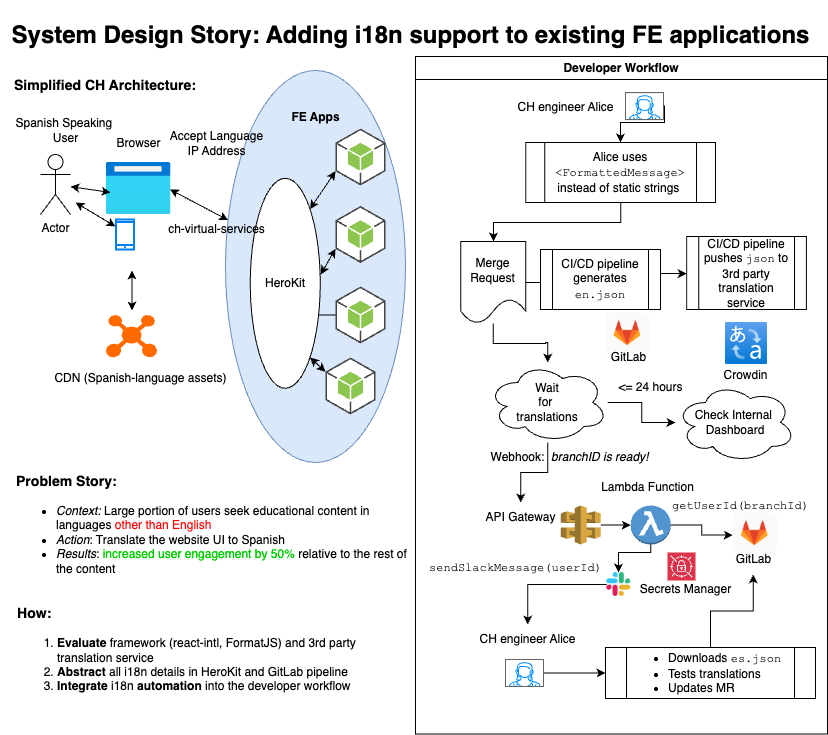

The diagram above was exported from draw.io. Its source (the exported page's mxGraphModel, read from the mxfile embedded in the PNG):
<mxGraphModel dx="1212" dy="700" grid="1" gridSize="10" guides="1" tooltips="1" connect="1" arrows="1" fold="1" page="1" pageScale="1" pageWidth="850" pageHeight="1100" math="0" shadow="0">
  <root>
    <mxCell id="0" />
    <mxCell id="1" parent="0" />
    <mxCell id="jAtDkR0fkG0kCz2HO2_l-1" value="&lt;h1&gt;System Design Story: Adding i18n support to existing FE applications&lt;/h1&gt;" style="text;html=1;align=center;verticalAlign=middle;resizable=0;points=[];autosize=1;strokeColor=none;fillColor=none;" parent="1" vertex="1">
      <mxGeometry x="25" y="8" width="820" height="70" as="geometry" />
    </mxCell>
    <mxCell id="jAtDkR0fkG0kCz2HO2_l-55" value="" style="ellipse;whiteSpace=wrap;html=1;fillColor=#dae8fc;strokeColor=#6c8ebf;" parent="1" vertex="1">
      <mxGeometry x="250" y="78" width="180" height="392" as="geometry" />
    </mxCell>
    <mxCell id="jAtDkR0fkG0kCz2HO2_l-56" value="Actor" style="shape=umlActor;verticalLabelPosition=bottom;verticalAlign=top;html=1;outlineConnect=0;" parent="1" vertex="1">
      <mxGeometry x="65" y="162" width="30" height="60" as="geometry" />
    </mxCell>
    <mxCell id="jAtDkR0fkG0kCz2HO2_l-57" value="" style="image;aspect=fixed;html=1;points=[];align=center;fontSize=12;image=img/lib/azure2/general/Browser.svg;" parent="1" vertex="1">
      <mxGeometry x="130.5" y="170" width="65" height="52" as="geometry" />
    </mxCell>
    <mxCell id="jAtDkR0fkG0kCz2HO2_l-58" value="" style="html=1;verticalLabelPosition=bottom;align=center;labelBackgroundColor=#ffffff;verticalAlign=top;strokeWidth=2;strokeColor=#0080F0;shadow=0;dashed=0;shape=mxgraph.ios7.icons.smartphone;" parent="1" vertex="1">
      <mxGeometry x="140.5" y="227" width="18" height="30" as="geometry" />
    </mxCell>
    <mxCell id="jAtDkR0fkG0kCz2HO2_l-60" value="Spanish Speaking&amp;nbsp;&lt;div&gt;User&lt;/div&gt;" style="text;html=1;align=center;verticalAlign=middle;resizable=0;points=[];autosize=1;strokeColor=none;fillColor=none;" parent="1" vertex="1">
      <mxGeometry x="30" y="118" width="120" height="40" as="geometry" />
    </mxCell>
    <mxCell id="jAtDkR0fkG0kCz2HO2_l-61" value="Browser" style="text;html=1;align=center;verticalAlign=middle;resizable=0;points=[];autosize=1;strokeColor=none;fillColor=none;" parent="1" vertex="1">
      <mxGeometry x="128" y="136" width="70" height="30" as="geometry" />
    </mxCell>
    <mxCell id="jAtDkR0fkG0kCz2HO2_l-64" value="CDN (Spanish-language assets)" style="text;html=1;align=center;verticalAlign=middle;resizable=0;points=[];autosize=1;strokeColor=none;fillColor=none;" parent="1" vertex="1">
      <mxGeometry x="65" y="371" width="200" height="30" as="geometry" />
    </mxCell>
    <mxCell id="jAtDkR0fkG0kCz2HO2_l-67" value="" style="outlineConnect=0;dashed=0;verticalLabelPosition=bottom;verticalAlign=top;align=center;html=1;shape=mxgraph.aws3.android;fillColor=#8CC64F;gradientColor=none;" parent="1" vertex="1">
      <mxGeometry x="360" y="136" width="50" height="57" as="geometry" />
    </mxCell>
    <mxCell id="jAtDkR0fkG0kCz2HO2_l-68" value="" style="outlineConnect=0;dashed=0;verticalLabelPosition=bottom;verticalAlign=top;align=center;html=1;shape=mxgraph.aws3.android;fillColor=#8CC64F;gradientColor=none;" parent="1" vertex="1">
      <mxGeometry x="360" y="213.5" width="50" height="57" as="geometry" />
    </mxCell>
    <mxCell id="RmhIiT69II-_wO9qdSCE-60" value="" style="edgeStyle=orthogonalEdgeStyle;rounded=0;orthogonalLoop=1;jettySize=auto;html=1;" edge="1" parent="1" source="jAtDkR0fkG0kCz2HO2_l-69" target="jAtDkR0fkG0kCz2HO2_l-94">
      <mxGeometry relative="1" as="geometry" />
    </mxCell>
    <mxCell id="jAtDkR0fkG0kCz2HO2_l-69" value="" style="outlineConnect=0;dashed=0;verticalLabelPosition=bottom;verticalAlign=top;align=center;html=1;shape=mxgraph.aws3.android;fillColor=#8CC64F;gradientColor=none;" parent="1" vertex="1">
      <mxGeometry x="360" y="294" width="50" height="57" as="geometry" />
    </mxCell>
    <mxCell id="jAtDkR0fkG0kCz2HO2_l-71" value="" style="outlineConnect=0;dashed=0;verticalLabelPosition=bottom;verticalAlign=top;align=center;html=1;shape=mxgraph.aws3.android;fillColor=#8CC64F;gradientColor=none;" parent="1" vertex="1">
      <mxGeometry x="350" y="365" width="50" height="57" as="geometry" />
    </mxCell>
    <mxCell id="jAtDkR0fkG0kCz2HO2_l-72" value="&lt;b&gt;FE Apps&lt;/b&gt;" style="text;html=1;align=center;verticalAlign=middle;resizable=0;points=[];autosize=1;strokeColor=none;fillColor=none;" parent="1" vertex="1">
      <mxGeometry x="305.25" y="110" width="70" height="30" as="geometry" />
    </mxCell>
    <mxCell id="jAtDkR0fkG0kCz2HO2_l-84" value="" style="endArrow=classic;startArrow=classic;html=1;rounded=0;" parent="1" source="jAtDkR0fkG0kCz2HO2_l-56" edge="1">
      <mxGeometry width="50" height="50" relative="1" as="geometry">
        <mxPoint x="85" y="220" as="sourcePoint" />
        <mxPoint x="135" y="200" as="targetPoint" />
      </mxGeometry>
    </mxCell>
    <mxCell id="jAtDkR0fkG0kCz2HO2_l-85" value="" style="endArrow=classic;startArrow=classic;html=1;rounded=0;" parent="1" edge="1">
      <mxGeometry width="50" height="50" relative="1" as="geometry">
        <mxPoint x="100" y="210" as="sourcePoint" />
        <mxPoint x="140" y="234" as="targetPoint" />
      </mxGeometry>
    </mxCell>
    <mxCell id="jAtDkR0fkG0kCz2HO2_l-86" value="" style="endArrow=classic;startArrow=classic;html=1;rounded=0;exitX=0.985;exitY=0.519;exitDx=0;exitDy=0;exitPerimeter=0;" parent="1" source="jAtDkR0fkG0kCz2HO2_l-57" target="jAtDkR0fkG0kCz2HO2_l-55" edge="1">
      <mxGeometry width="50" height="50" relative="1" as="geometry">
        <mxPoint x="200.5" y="208" as="sourcePoint" />
        <mxPoint x="300.5" y="185" as="targetPoint" />
      </mxGeometry>
    </mxCell>
    <mxCell id="jAtDkR0fkG0kCz2HO2_l-89" value="" style="endArrow=classic;startArrow=classic;html=1;rounded=0;" parent="1" source="jAtDkR0fkG0kCz2HO2_l-94" edge="1">
      <mxGeometry width="50" height="50" relative="1" as="geometry">
        <mxPoint x="255.25" y="312" as="sourcePoint" />
        <mxPoint x="315.25" y="262" as="targetPoint" />
      </mxGeometry>
    </mxCell>
    <mxCell id="jAtDkR0fkG0kCz2HO2_l-90" value="&lt;h3 style=&quot;text-align: left;&quot;&gt;Problem Story:&lt;/h3&gt;&lt;div style=&quot;&quot;&gt;&lt;ul&gt;&lt;li style=&quot;text-align: left;&quot;&gt;&lt;i style=&quot;background-color: transparent; color: light-dark(rgb(0, 0, 0), rgb(255, 255, 255));&quot;&gt;Context: &lt;/i&gt;&lt;span style=&quot;background-color: transparent; color: light-dark(rgb(0, 0, 0), rgb(255, 255, 255));&quot;&gt;Large portion of users seek educational content in languages &lt;/span&gt;&lt;span style=&quot;background-color: transparent;&quot;&gt;&lt;font style=&quot;color: light-dark(rgb(255, 0, 0), rgb(255, 255, 255));&quot;&gt;other than English&lt;/font&gt;&lt;/span&gt;&lt;/li&gt;&lt;li style=&quot;text-align: left;&quot;&gt;&lt;i style=&quot;background-color: transparent; color: light-dark(rgb(0, 0, 0), rgb(255, 255, 255));&quot;&gt;Action&lt;/i&gt;&lt;span style=&quot;background-color: transparent; color: light-dark(rgb(0, 0, 0), rgb(255, 255, 255));&quot;&gt;: Translate the website UI to Spanish&lt;/span&gt;&lt;/li&gt;&lt;li style=&quot;text-align: left;&quot;&gt;&lt;i&gt;Results&lt;/i&gt;: &lt;font style=&quot;color: rgb(0, 204, 0);&quot;&gt;increased user engagement by 50% &lt;/font&gt;relative to the rest of the content&lt;font color=&quot;#00cc00&quot;&gt;&amp;nbsp;&lt;/font&gt;&lt;/li&gt;&lt;/ul&gt;&lt;/div&gt;" style="text;html=1;align=center;verticalAlign=middle;whiteSpace=wrap;rounded=0;textShadow=0;" parent="1" vertex="1">
      <mxGeometry x="40" y="461" width="410" height="140" as="geometry" />
    </mxCell>
    <mxCell id="jAtDkR0fkG0kCz2HO2_l-93" value="&lt;h3&gt;Simplified CH Architecture:&lt;/h3&gt;" style="text;html=1;align=center;verticalAlign=middle;whiteSpace=wrap;rounded=0;" parent="1" vertex="1">
      <mxGeometry x="30" y="78" width="200" height="30" as="geometry" />
    </mxCell>
    <mxCell id="jAtDkR0fkG0kCz2HO2_l-94" value="HeroKit" style="ellipse;whiteSpace=wrap;html=1;" parent="1" vertex="1">
      <mxGeometry x="274.75" y="185.8" width="70" height="210" as="geometry" />
    </mxCell>
    <mxCell id="jAtDkR0fkG0kCz2HO2_l-95" value="" style="endArrow=classic;startArrow=classic;html=1;rounded=0;exitX=1;exitY=0;exitDx=0;exitDy=0;entryX=0;entryY=0.75;entryDx=0;entryDy=0;entryPerimeter=0;" parent="1" source="jAtDkR0fkG0kCz2HO2_l-94" edge="1" target="jAtDkR0fkG0kCz2HO2_l-67">
      <mxGeometry width="50" height="50" relative="1" as="geometry">
        <mxPoint x="315.25" y="236" as="sourcePoint" />
        <mxPoint x="360" y="188" as="targetPoint" />
      </mxGeometry>
    </mxCell>
    <mxCell id="jAtDkR0fkG0kCz2HO2_l-96" value="" style="endArrow=classic;startArrow=classic;html=1;rounded=0;entryX=0;entryY=0.75;entryDx=0;entryDy=0;entryPerimeter=0;" parent="1" edge="1" target="jAtDkR0fkG0kCz2HO2_l-68">
      <mxGeometry width="50" height="50" relative="1" as="geometry">
        <mxPoint x="345.25" y="282" as="sourcePoint" />
        <mxPoint x="360.75" y="262" as="targetPoint" />
      </mxGeometry>
    </mxCell>
    <mxCell id="jAtDkR0fkG0kCz2HO2_l-98" value="" style="endArrow=classic;startArrow=classic;html=1;rounded=0;entryX=0;entryY=0.25;entryDx=0;entryDy=0;entryPerimeter=0;exitX=1;exitY=1;exitDx=0;exitDy=0;" parent="1" edge="1" target="jAtDkR0fkG0kCz2HO2_l-71" source="jAtDkR0fkG0kCz2HO2_l-94">
      <mxGeometry width="50" height="50" relative="1" as="geometry">
        <mxPoint x="335.25" y="372" as="sourcePoint" />
        <mxPoint x="355.25" y="415" as="targetPoint" />
      </mxGeometry>
    </mxCell>
    <mxCell id="jAtDkR0fkG0kCz2HO2_l-101" value="" style="endArrow=classic;startArrow=classic;html=1;rounded=0;" parent="1" edge="1">
      <mxGeometry width="50" height="50" relative="1" as="geometry">
        <mxPoint x="156.5" y="318" as="sourcePoint" />
        <mxPoint x="156.5" y="278" as="targetPoint" />
      </mxGeometry>
    </mxCell>
    <mxCell id="jAtDkR0fkG0kCz2HO2_l-104" value="Accept Language&lt;div&gt;IP Address&lt;/div&gt;" style="text;html=1;align=center;verticalAlign=middle;resizable=0;points=[];autosize=1;strokeColor=none;fillColor=none;" parent="1" vertex="1">
      <mxGeometry x="180.5" y="131" width="120" height="40" as="geometry" />
    </mxCell>
    <mxCell id="jAtDkR0fkG0kCz2HO2_l-63" value="" style="points=[];aspect=fixed;html=1;align=center;shadow=0;dashed=0;fillColor=#FF6A00;strokeColor=none;shape=mxgraph.alibaba_cloud.cdn_content_distribution_network;" parent="1" vertex="1">
      <mxGeometry x="130.5" y="322.7" width="51" height="42.3" as="geometry" />
    </mxCell>
    <mxCell id="jAtDkR0fkG0kCz2HO2_l-110" value="ch-virtual-services" style="text;html=1;align=center;verticalAlign=middle;resizable=0;points=[];autosize=1;strokeColor=none;fillColor=none;" parent="1" vertex="1">
      <mxGeometry x="180.5" y="222" width="120" height="30" as="geometry" />
    </mxCell>
    <mxCell id="jAtDkR0fkG0kCz2HO2_l-120" value="&lt;h3&gt;How:&lt;/h3&gt;&lt;div&gt;&lt;ol&gt;&lt;li&gt;&lt;b&gt;Evaluate&lt;/b&gt; framework (react-intl, FormatJS) and 3rd party translation service&lt;/li&gt;&lt;li&gt;&lt;b&gt;Abstract&lt;/b&gt; all i18n details in HeroKit and GitLab pipeline&lt;/li&gt;&lt;li&gt;&lt;b&gt;Integrate&lt;/b&gt; i18n &lt;b&gt;automation&lt;/b&gt; into the developer workflow&lt;/li&gt;&lt;/ol&gt;&lt;/div&gt;" style="text;html=1;align=left;verticalAlign=middle;whiteSpace=wrap;rounded=0;" parent="1" vertex="1">
      <mxGeometry x="40" y="612" width="380" height="88" as="geometry" />
    </mxCell>
    <mxCell id="jAtDkR0fkG0kCz2HO2_l-146" value="&lt;font face=&quot;Courier New&quot;&gt;getUserId(branchId)&lt;/font&gt;" style="text;html=1;align=center;verticalAlign=middle;resizable=0;points=[];autosize=1;strokeColor=none;fillColor=none;" parent="1" vertex="1">
      <mxGeometry x="685" y="498" width="160" height="30" as="geometry" />
    </mxCell>
    <mxCell id="RmhIiT69II-_wO9qdSCE-3" value="" style="edgeStyle=orthogonalEdgeStyle;rounded=0;orthogonalLoop=1;jettySize=auto;html=1;" edge="1" parent="1" source="RmhIiT69II-_wO9qdSCE-4" target="RmhIiT69II-_wO9qdSCE-6">
      <mxGeometry relative="1" as="geometry">
        <Array as="points">
          <mxPoint x="645" y="230" />
          <mxPoint x="518" y="230" />
        </Array>
      </mxGeometry>
    </mxCell>
    <mxCell id="RmhIiT69II-_wO9qdSCE-4" value="&lt;font face=&quot;Helvetica&quot;&gt;Alice uses&lt;/font&gt;&lt;font face=&quot;Courier New&quot;&gt; &amp;lt;FormattedMessage&amp;gt; &lt;/font&gt;instead of static strings&amp;nbsp;" style="shape=process;whiteSpace=wrap;html=1;backgroundOutline=1;" vertex="1" parent="1">
      <mxGeometry x="550.25" y="150" width="189.75" height="60" as="geometry" />
    </mxCell>
    <mxCell id="RmhIiT69II-_wO9qdSCE-5" value="" style="edgeStyle=orthogonalEdgeStyle;rounded=0;orthogonalLoop=1;jettySize=auto;html=1;" edge="1" parent="1" source="RmhIiT69II-_wO9qdSCE-6" target="RmhIiT69II-_wO9qdSCE-8">
      <mxGeometry relative="1" as="geometry" />
    </mxCell>
    <mxCell id="RmhIiT69II-_wO9qdSCE-38" value="" style="edgeStyle=orthogonalEdgeStyle;rounded=0;orthogonalLoop=1;jettySize=auto;html=1;" edge="1" parent="1" source="RmhIiT69II-_wO9qdSCE-6" target="RmhIiT69II-_wO9qdSCE-13">
      <mxGeometry relative="1" as="geometry" />
    </mxCell>
    <mxCell id="RmhIiT69II-_wO9qdSCE-6" value="Merge Request" style="shape=document;whiteSpace=wrap;html=1;boundedLbl=1;" vertex="1" parent="1">
      <mxGeometry x="485.25" y="249" width="65" height="82" as="geometry" />
    </mxCell>
    <mxCell id="RmhIiT69II-_wO9qdSCE-36" value="" style="edgeStyle=orthogonalEdgeStyle;rounded=0;orthogonalLoop=1;jettySize=auto;html=1;" edge="1" parent="1" source="RmhIiT69II-_wO9qdSCE-8" target="RmhIiT69II-_wO9qdSCE-10">
      <mxGeometry relative="1" as="geometry">
        <Array as="points">
          <mxPoint x="700" y="281" />
          <mxPoint x="700" y="281" />
        </Array>
      </mxGeometry>
    </mxCell>
    <mxCell id="RmhIiT69II-_wO9qdSCE-8" value="CI/CD pipeline generates&lt;font face=&quot;Courier New&quot;&gt; en.json&lt;/font&gt;" style="shape=process;whiteSpace=wrap;html=1;backgroundOutline=1;" vertex="1" parent="1">
      <mxGeometry x="565" y="257" width="120" height="60" as="geometry" />
    </mxCell>
    <mxCell id="RmhIiT69II-_wO9qdSCE-11" value="" style="edgeStyle=orthogonalEdgeStyle;rounded=0;orthogonalLoop=1;jettySize=auto;html=1;" edge="1" parent="1" source="RmhIiT69II-_wO9qdSCE-13" target="RmhIiT69II-_wO9qdSCE-14">
      <mxGeometry relative="1" as="geometry" />
    </mxCell>
    <mxCell id="RmhIiT69II-_wO9qdSCE-40" value="" style="edgeStyle=orthogonalEdgeStyle;rounded=0;orthogonalLoop=1;jettySize=auto;html=1;" edge="1" parent="1" source="RmhIiT69II-_wO9qdSCE-13" target="RmhIiT69II-_wO9qdSCE-21">
      <mxGeometry relative="1" as="geometry" />
    </mxCell>
    <mxCell id="RmhIiT69II-_wO9qdSCE-13" value="Wait&lt;div&gt;for&amp;nbsp;&lt;/div&gt;&lt;div&gt;translations&lt;/div&gt;" style="ellipse;shape=cloud;whiteSpace=wrap;html=1;" vertex="1" parent="1">
      <mxGeometry x="512.25" y="370" width="120" height="80" as="geometry" />
    </mxCell>
    <mxCell id="RmhIiT69II-_wO9qdSCE-16" value="" style="edgeStyle=orthogonalEdgeStyle;rounded=0;orthogonalLoop=1;jettySize=auto;html=1;" edge="1" parent="1" source="RmhIiT69II-_wO9qdSCE-17" target="RmhIiT69II-_wO9qdSCE-20">
      <mxGeometry relative="1" as="geometry" />
    </mxCell>
    <mxCell id="RmhIiT69II-_wO9qdSCE-17" value="" style="outlineConnect=0;dashed=0;verticalLabelPosition=bottom;verticalAlign=top;align=center;html=1;shape=mxgraph.aws3.api_gateway;fillColor=#D9A741;gradientColor=none;" vertex="1" parent="1">
      <mxGeometry x="585.25" y="513" width="40" height="39" as="geometry" />
    </mxCell>
    <mxCell id="RmhIiT69II-_wO9qdSCE-18" value="" style="edgeStyle=orthogonalEdgeStyle;rounded=0;orthogonalLoop=1;jettySize=auto;html=1;" edge="1" parent="1" source="RmhIiT69II-_wO9qdSCE-20" target="RmhIiT69II-_wO9qdSCE-23">
      <mxGeometry relative="1" as="geometry" />
    </mxCell>
    <mxCell id="RmhIiT69II-_wO9qdSCE-19" value="" style="edgeStyle=orthogonalEdgeStyle;rounded=0;orthogonalLoop=1;jettySize=auto;html=1;" edge="1" parent="1" source="RmhIiT69II-_wO9qdSCE-20" target="RmhIiT69II-_wO9qdSCE-25">
      <mxGeometry relative="1" as="geometry">
        <Array as="points">
          <mxPoint x="675" y="560" />
          <mxPoint x="643" y="560" />
        </Array>
      </mxGeometry>
    </mxCell>
    <mxCell id="RmhIiT69II-_wO9qdSCE-20" value="" style="outlineConnect=0;dashed=0;verticalLabelPosition=bottom;verticalAlign=top;align=center;html=1;shape=mxgraph.aws3.lambda_function;fillColor=#5294CF;gradientColor=none;" vertex="1" parent="1">
      <mxGeometry x="655.25" y="513" width="40" height="39" as="geometry" />
    </mxCell>
    <mxCell id="RmhIiT69II-_wO9qdSCE-21" value="API Gateway" style="text;html=1;align=center;verticalAlign=middle;resizable=0;points=[];autosize=1;strokeColor=none;fillColor=none;" vertex="1" parent="1">
      <mxGeometry x="500.25" y="510" width="90" height="30" as="geometry" />
    </mxCell>
    <mxCell id="RmhIiT69II-_wO9qdSCE-22" value="Lambda Function" style="text;html=1;align=center;verticalAlign=middle;resizable=0;points=[];autosize=1;strokeColor=none;fillColor=none;" vertex="1" parent="1">
      <mxGeometry x="612.25" y="480" width="120" height="30" as="geometry" />
    </mxCell>
    <mxCell id="RmhIiT69II-_wO9qdSCE-23" value="" style="shape=image;html=1;verticalAlign=top;verticalLabelPosition=bottom;labelBackgroundColor=#ffffff;imageAspect=0;aspect=fixed;image=https://cdn4.iconfinder.com/data/icons/socialcones/508/Gitlab-128.png" vertex="1" parent="1">
      <mxGeometry x="757.25" y="520" width="45" height="45" as="geometry" />
    </mxCell>
    <mxCell id="RmhIiT69II-_wO9qdSCE-24" value="GitLab" style="text;html=1;align=center;verticalAlign=middle;resizable=0;points=[];autosize=1;strokeColor=none;fillColor=none;" vertex="1" parent="1">
      <mxGeometry x="747.75" y="552" width="60" height="30" as="geometry" />
    </mxCell>
    <mxCell id="RmhIiT69II-_wO9qdSCE-41" value="" style="edgeStyle=orthogonalEdgeStyle;rounded=0;orthogonalLoop=1;jettySize=auto;html=1;" edge="1" parent="1" source="RmhIiT69II-_wO9qdSCE-25" target="RmhIiT69II-_wO9qdSCE-34">
      <mxGeometry relative="1" as="geometry" />
    </mxCell>
    <mxCell id="RmhIiT69II-_wO9qdSCE-25" value="" style="shape=image;html=1;verticalAlign=top;verticalLabelPosition=bottom;labelBackgroundColor=#ffffff;imageAspect=0;aspect=fixed;image=https://cdn2.iconfinder.com/data/icons/social-media-2285/512/1_Slack_colored_svg-128.png" vertex="1" parent="1">
      <mxGeometry x="631.25" y="580" width="24" height="24" as="geometry" />
    </mxCell>
    <mxCell id="RmhIiT69II-_wO9qdSCE-27" style="edgeStyle=orthogonalEdgeStyle;rounded=0;orthogonalLoop=1;jettySize=auto;html=1;" edge="1" parent="1" source="RmhIiT69II-_wO9qdSCE-28" target="RmhIiT69II-_wO9qdSCE-24">
      <mxGeometry relative="1" as="geometry" />
    </mxCell>
    <mxCell id="RmhIiT69II-_wO9qdSCE-28" value="&lt;ul&gt;&lt;li&gt;&lt;span style=&quot;background-color: transparent; color: light-dark(rgb(0, 0, 0), rgb(255, 255, 255));&quot;&gt;Downloads&amp;nbsp;&lt;font face=&quot;Courier New&quot;&gt;es.json&lt;/font&gt;&lt;/span&gt;&lt;/li&gt;&lt;li&gt;Tests translations&lt;/li&gt;&lt;li&gt;Updates MR&lt;/li&gt;&lt;/ul&gt;" style="shape=process;whiteSpace=wrap;html=1;backgroundOutline=1;align=left;" vertex="1" parent="1">
      <mxGeometry x="630" y="655" width="210" height="51" as="geometry" />
    </mxCell>
    <mxCell id="RmhIiT69II-_wO9qdSCE-29" value="" style="edgeStyle=orthogonalEdgeStyle;rounded=0;orthogonalLoop=1;jettySize=auto;html=1;" edge="1" parent="1" source="RmhIiT69II-_wO9qdSCE-30" target="RmhIiT69II-_wO9qdSCE-28">
      <mxGeometry relative="1" as="geometry" />
    </mxCell>
    <mxCell id="RmhIiT69II-_wO9qdSCE-30" value="" style="verticalLabelPosition=bottom;shadow=0;dashed=0;align=center;html=1;verticalAlign=top;strokeWidth=1;shape=mxgraph.mockup.containers.userFemale;strokeColor=#666666;strokeColor2=#008cff;" vertex="1" parent="1">
      <mxGeometry x="530" y="667" width="38" height="27" as="geometry" />
    </mxCell>
    <mxCell id="RmhIiT69II-_wO9qdSCE-34" value="CH engineer Alice" style="text;html=1;align=center;verticalAlign=middle;resizable=0;points=[];autosize=1;strokeColor=none;fillColor=none;" vertex="1" parent="1">
      <mxGeometry x="492.25" y="632" width="120" height="30" as="geometry" />
    </mxCell>
    <mxCell id="RmhIiT69II-_wO9qdSCE-48" value="Secrets Manager" style="text;html=1;align=center;verticalAlign=middle;resizable=0;points=[];autosize=1;strokeColor=none;fillColor=none;" vertex="1" parent="1">
      <mxGeometry x="655.25" y="582" width="110" height="30" as="geometry" />
    </mxCell>
    <mxCell id="RmhIiT69II-_wO9qdSCE-51" value="Developer Workflow" style="swimlane;whiteSpace=wrap;html=1;labelBackgroundColor=default;" vertex="1" parent="1">
      <mxGeometry x="440" y="64.05" width="412" height="677.5" as="geometry" />
    </mxCell>
    <mxCell id="RmhIiT69II-_wO9qdSCE-43" value="CH engineer Alice" style="text;html=1;align=center;verticalAlign=middle;resizable=0;points=[];autosize=1;strokeColor=none;fillColor=none;" vertex="1" parent="RmhIiT69II-_wO9qdSCE-51">
      <mxGeometry x="90" y="36" width="120" height="30" as="geometry" />
    </mxCell>
    <mxCell id="RmhIiT69II-_wO9qdSCE-2" value="" style="verticalLabelPosition=bottom;shadow=0;dashed=0;align=center;html=1;verticalAlign=top;strokeWidth=1;shape=mxgraph.mockup.containers.userFemale;strokeColor=#666666;strokeColor2=#008cff;" vertex="1" parent="RmhIiT69II-_wO9qdSCE-51">
      <mxGeometry x="210" y="36" width="38" height="27" as="geometry" />
    </mxCell>
    <mxCell id="RmhIiT69II-_wO9qdSCE-26" value="&lt;font face=&quot;Courier New&quot;&gt;sendSlackMessage(userId)&lt;/font&gt;" style="text;html=1;align=center;verticalAlign=middle;resizable=0;points=[];autosize=1;strokeColor=none;fillColor=none;" vertex="1" parent="RmhIiT69II-_wO9qdSCE-51">
      <mxGeometry y="495.95" width="200" height="30" as="geometry" />
    </mxCell>
    <mxCell id="RmhIiT69II-_wO9qdSCE-15" value="Webhook:&amp;nbsp;&amp;nbsp;&lt;i&gt;branchID is ready!&lt;/i&gt;" style="text;html=1;align=center;verticalAlign=middle;resizable=0;points=[];autosize=1;strokeColor=none;fillColor=none;" vertex="1" parent="RmhIiT69II-_wO9qdSCE-51">
      <mxGeometry x="64" y="385.95" width="180" height="30" as="geometry" />
    </mxCell>
    <mxCell id="RmhIiT69II-_wO9qdSCE-14" value="Check Internal&amp;nbsp;&lt;div&gt;Dashboard&lt;/div&gt;" style="ellipse;shape=cloud;whiteSpace=wrap;html=1;" vertex="1" parent="RmhIiT69II-_wO9qdSCE-51">
      <mxGeometry x="260" y="325.95" width="120" height="80" as="geometry" />
    </mxCell>
    <mxCell id="RmhIiT69II-_wO9qdSCE-54" value="" style="shape=image;html=1;verticalAlign=top;verticalLabelPosition=bottom;labelBackgroundColor=#ffffff;imageAspect=0;aspect=fixed;image=https://cdn4.iconfinder.com/data/icons/socialcones/508/Gitlab-128.png" vertex="1" parent="RmhIiT69II-_wO9qdSCE-51">
      <mxGeometry x="190" y="255.95" width="45" height="45" as="geometry" />
    </mxCell>
    <mxCell id="RmhIiT69II-_wO9qdSCE-55" value="GitLab" style="text;html=1;align=center;verticalAlign=middle;resizable=0;points=[];autosize=1;strokeColor=none;fillColor=none;" vertex="1" parent="RmhIiT69II-_wO9qdSCE-51">
      <mxGeometry x="182.5" y="285.95" width="60" height="30" as="geometry" />
    </mxCell>
    <mxCell id="RmhIiT69II-_wO9qdSCE-35" value="&amp;lt;= 24 hours" style="text;html=1;align=center;verticalAlign=middle;resizable=0;points=[];autosize=1;strokeColor=none;fillColor=none;" vertex="1" parent="RmhIiT69II-_wO9qdSCE-51">
      <mxGeometry x="190" y="315.95" width="90" height="30" as="geometry" />
    </mxCell>
    <mxCell id="RmhIiT69II-_wO9qdSCE-58" value="" style="image;aspect=fixed;html=1;points=[];align=center;fontSize=12;image=img/lib/azure2/ai_machine_learning/Translator_Text.svg;" vertex="1" parent="RmhIiT69II-_wO9qdSCE-51">
      <mxGeometry x="310" y="265.95" width="42.05" height="42.05" as="geometry" />
    </mxCell>
    <mxCell id="RmhIiT69II-_wO9qdSCE-10" value="CI/CD pipeline pushes&amp;nbsp;&lt;font face=&quot;Courier New&quot;&gt;json&lt;/font&gt; to 3rd party translation service" style="shape=process;whiteSpace=wrap;html=1;backgroundOutline=1;" vertex="1" parent="RmhIiT69II-_wO9qdSCE-51">
      <mxGeometry x="271.15" y="179.95" width="119.75" height="73" as="geometry" />
    </mxCell>
    <mxCell id="RmhIiT69II-_wO9qdSCE-47" value="" style="sketch=0;points=[[0,0,0],[0.25,0,0],[0.5,0,0],[0.75,0,0],[1,0,0],[0,1,0],[0.25,1,0],[0.5,1,0],[0.75,1,0],[1,1,0],[0,0.25,0],[0,0.5,0],[0,0.75,0],[1,0.25,0],[1,0.5,0],[1,0.75,0]];outlineConnect=0;fontColor=#232F3E;fillColor=#DD344C;strokeColor=#ffffff;dashed=0;verticalLabelPosition=bottom;verticalAlign=top;align=center;html=1;fontSize=12;fontStyle=0;aspect=fixed;shape=mxgraph.aws4.resourceIcon;resIcon=mxgraph.aws4.secrets_manager;" vertex="1" parent="RmhIiT69II-_wO9qdSCE-51">
      <mxGeometry x="252" y="495.95" width="28" height="28" as="geometry" />
    </mxCell>
    <mxCell id="RmhIiT69II-_wO9qdSCE-53" value="" style="edgeStyle=orthogonalEdgeStyle;rounded=0;orthogonalLoop=1;jettySize=auto;html=1;" edge="1" parent="1" source="RmhIiT69II-_wO9qdSCE-2" target="RmhIiT69II-_wO9qdSCE-4">
      <mxGeometry relative="1" as="geometry">
        <Array as="points">
          <mxPoint x="689" y="130" />
          <mxPoint x="645" y="130" />
        </Array>
      </mxGeometry>
    </mxCell>
    <mxCell id="RmhIiT69II-_wO9qdSCE-59" value="Crowdin" style="text;html=1;align=center;verticalAlign=middle;resizable=0;points=[];autosize=1;strokeColor=none;fillColor=none;" vertex="1" parent="1">
      <mxGeometry x="735" y="368" width="70" height="30" as="geometry" />
    </mxCell>
  </root>
</mxGraphModel>